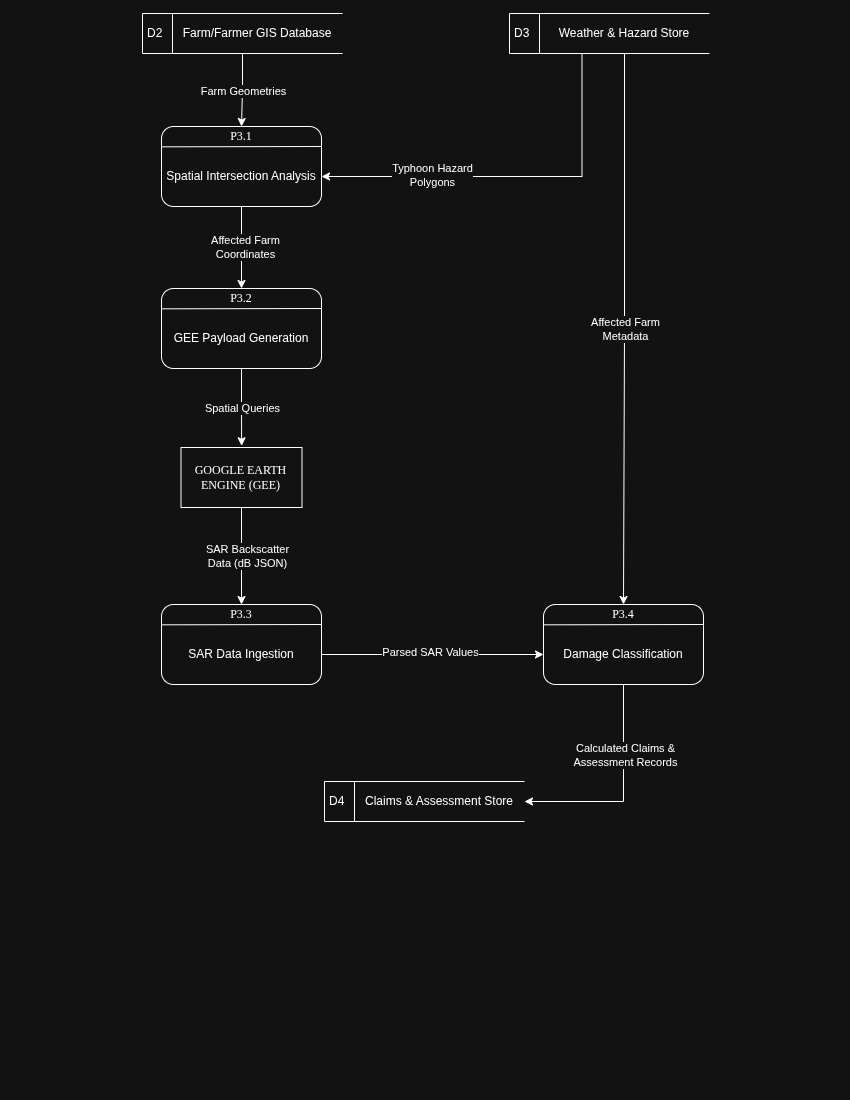

The diagram above was exported from draw.io. Its source (the exported page's mxGraphModel, read from the mxfile embedded in the PNG):
<mxGraphModel dx="1433" dy="865" grid="0" gridSize="10" guides="1" tooltips="1" connect="1" arrows="1" fold="1" page="1" pageScale="1" pageWidth="850" pageHeight="1100" math="0" shadow="0">
  <root>
    <mxCell id="0" />
    <mxCell id="1" parent="0" />
    <mxCell id="GB2XvFWF8Y54BRzTZMnE-2" edge="1" parent="1" source="juIS5LanM9g2p0f74Omb-1" style="edgeStyle=orthogonalEdgeStyle;rounded=0;orthogonalLoop=1;jettySize=auto;html=1;entryX=0.5;entryY=0;entryDx=0;entryDy=0;" target="RPKSaDMogJWhKWGjkpb4-3">
      <mxGeometry relative="1" as="geometry" />
    </mxCell>
    <mxCell id="GB2XvFWF8Y54BRzTZMnE-3" connectable="0" parent="GB2XvFWF8Y54BRzTZMnE-2" style="edgeLabel;html=1;align=center;verticalAlign=middle;resizable=0;points=[];" value="Farm Geometries " vertex="1">
      <mxGeometry relative="1" x="-0.0097" y="1" as="geometry">
        <mxPoint as="offset" />
      </mxGeometry>
    </mxCell>
    <mxCell id="juIS5LanM9g2p0f74Omb-1" parent="1" style="html=1;dashed=0;whiteSpace=wrap;shape=mxgraph.dfd.dataStoreID;align=left;spacingLeft=3;points=[[0,0],[0.5,0],[1,0],[0,0.5],[1,0.5],[0,1],[0.5,1],[1,1]];" value="D2" vertex="1">
      <mxGeometry height="40" width="200" x="142" y="13" as="geometry" />
    </mxCell>
    <mxCell id="juIS5LanM9g2p0f74Omb-2" parent="1" style="text;html=1;whiteSpace=wrap;strokeColor=none;fillColor=none;align=center;verticalAlign=middle;rounded=0;" value="Farm/Farmer GIS Database" vertex="1">
      <mxGeometry height="40" width="170" x="172" y="13" as="geometry" />
    </mxCell>
    <mxCell id="juIS5LanM9g2p0f74Omb-3" parent="1" style="html=1;dashed=0;whiteSpace=wrap;shape=mxgraph.dfd.dataStoreID;align=left;spacingLeft=3;points=[[0,0],[0.5,0],[1,0],[0,0.5],[1,0.5],[0,1],[0.5,1],[1,1]];" value="D3" vertex="1">
      <mxGeometry height="40" width="200" x="509" y="12.999999999999943" as="geometry" />
    </mxCell>
    <mxCell id="GB2XvFWF8Y54BRzTZMnE-4" edge="1" parent="1" source="juIS5LanM9g2p0f74Omb-4" style="edgeStyle=orthogonalEdgeStyle;rounded=0;orthogonalLoop=1;jettySize=auto;html=1;entryX=1;entryY=0.5;entryDx=0;entryDy=0;exitX=0.25;exitY=1;exitDx=0;exitDy=0;" target="RPKSaDMogJWhKWGjkpb4-4">
      <mxGeometry relative="1" as="geometry">
        <Array as="points">
          <mxPoint x="582" y="176" />
        </Array>
      </mxGeometry>
    </mxCell>
    <mxCell id="GB2XvFWF8Y54BRzTZMnE-5" connectable="0" parent="GB2XvFWF8Y54BRzTZMnE-4" style="edgeLabel;html=1;align=center;verticalAlign=middle;resizable=0;points=[];" value="Typhoon Hazard&lt;div&gt;Polygons&lt;/div&gt;" vertex="1">
      <mxGeometry relative="1" x="0.4259" y="-2" as="geometry">
        <mxPoint as="offset" />
      </mxGeometry>
    </mxCell>
    <mxCell id="juIS5LanM9g2p0f74Omb-4" parent="1" style="text;html=1;whiteSpace=wrap;strokeColor=none;fillColor=none;align=center;verticalAlign=middle;rounded=0;" value="&lt;span data-path-to-node=&quot;5,3,0,0&quot;&gt;&lt;b data-path-to-node=&quot;5,3,0,0&quot; data-index-in-node=&quot;0&quot;&gt;&lt;/b&gt;&lt;/span&gt;&lt;span data-path-to-node=&quot;5,3,1,0&quot;&gt;Weather &amp;amp; Hazard Store&lt;/span&gt;" vertex="1">
      <mxGeometry height="40" width="170" x="539" y="12.999999999999943" as="geometry" />
    </mxCell>
    <mxCell id="RPKSaDMogJWhKWGjkpb4-1" parent="1" style="rounded=1;whiteSpace=wrap;html=1;" value="" vertex="1">
      <mxGeometry height="80" width="160" x="161" y="126" as="geometry" />
    </mxCell>
    <mxCell id="RPKSaDMogJWhKWGjkpb4-2" edge="1" parent="1" style="endArrow=none;html=1;rounded=0;entryX=-0.004;entryY=0.287;entryDx=0;entryDy=0;exitX=0.995;exitY=0.283;exitDx=0;exitDy=0;entryPerimeter=0;exitPerimeter=0;" value="">
      <mxGeometry height="50" relative="1" width="50" as="geometry">
        <mxPoint x="320.84000000000003" y="146.0000000000001" as="sourcePoint" />
        <mxPoint x="161" y="146.32000000000005" as="targetPoint" />
      </mxGeometry>
    </mxCell>
    <mxCell id="RPKSaDMogJWhKWGjkpb4-3" parent="1" style="text;html=1;whiteSpace=wrap;strokeColor=none;fillColor=none;align=center;verticalAlign=middle;rounded=0;" value="&lt;font face=&quot;Verdana&quot;&gt;P3.1&lt;/font&gt;" vertex="1">
      <mxGeometry height="20" width="160" x="161" y="126" as="geometry" />
    </mxCell>
    <mxCell id="GB2XvFWF8Y54BRzTZMnE-7" edge="1" parent="1" source="RPKSaDMogJWhKWGjkpb4-4" style="edgeStyle=orthogonalEdgeStyle;rounded=0;orthogonalLoop=1;jettySize=auto;html=1;exitX=0.5;exitY=1;exitDx=0;exitDy=0;entryX=0.5;entryY=0;entryDx=0;entryDy=0;" target="RPKSaDMogJWhKWGjkpb4-7">
      <mxGeometry relative="1" as="geometry" />
    </mxCell>
    <mxCell id="GB2XvFWF8Y54BRzTZMnE-8" connectable="0" parent="GB2XvFWF8Y54BRzTZMnE-7" style="edgeLabel;html=1;align=center;verticalAlign=middle;resizable=0;points=[];" value="Affected Farm&lt;div&gt;Coordinates&lt;/div&gt;" vertex="1">
      <mxGeometry relative="1" x="-0.0435" y="3" as="geometry">
        <mxPoint as="offset" />
      </mxGeometry>
    </mxCell>
    <mxCell id="RPKSaDMogJWhKWGjkpb4-4" parent="1" style="text;html=1;whiteSpace=wrap;strokeColor=none;fillColor=none;align=center;verticalAlign=middle;rounded=0;" value="Spatial Intersection Analysis" vertex="1">
      <mxGeometry height="60" width="160" x="161" y="146" as="geometry" />
    </mxCell>
    <mxCell id="RPKSaDMogJWhKWGjkpb4-5" parent="1" style="rounded=1;whiteSpace=wrap;html=1;" value="" vertex="1">
      <mxGeometry height="80" width="160" x="161" y="288" as="geometry" />
    </mxCell>
    <mxCell id="RPKSaDMogJWhKWGjkpb4-6" edge="1" parent="1" style="endArrow=none;html=1;rounded=0;entryX=-0.004;entryY=0.287;entryDx=0;entryDy=0;exitX=0.995;exitY=0.283;exitDx=0;exitDy=0;entryPerimeter=0;exitPerimeter=0;" value="">
      <mxGeometry height="50" relative="1" width="50" as="geometry">
        <mxPoint x="320.84000000000003" y="308.0000000000001" as="sourcePoint" />
        <mxPoint x="161" y="308.32000000000005" as="targetPoint" />
      </mxGeometry>
    </mxCell>
    <mxCell id="RPKSaDMogJWhKWGjkpb4-7" parent="1" style="text;html=1;whiteSpace=wrap;strokeColor=none;fillColor=none;align=center;verticalAlign=middle;rounded=0;" value="&lt;font face=&quot;Verdana&quot;&gt;P3.2&lt;/font&gt;" vertex="1">
      <mxGeometry height="20" width="160" x="161" y="288" as="geometry" />
    </mxCell>
    <mxCell id="RPKSaDMogJWhKWGjkpb4-8" parent="1" style="text;html=1;whiteSpace=wrap;strokeColor=none;fillColor=none;align=center;verticalAlign=middle;rounded=0;" value="GEE Payload Generation" vertex="1">
      <mxGeometry height="60" width="160" x="161" y="308" as="geometry" />
    </mxCell>
    <mxCell id="RPKSaDMogJWhKWGjkpb4-9" parent="1" style="rounded=1;whiteSpace=wrap;html=1;" value="" vertex="1">
      <mxGeometry height="80" width="160" x="161" y="604" as="geometry" />
    </mxCell>
    <mxCell id="RPKSaDMogJWhKWGjkpb4-10" edge="1" parent="1" style="endArrow=none;html=1;rounded=0;entryX=-0.004;entryY=0.287;entryDx=0;entryDy=0;exitX=0.995;exitY=0.283;exitDx=0;exitDy=0;entryPerimeter=0;exitPerimeter=0;" value="">
      <mxGeometry height="50" relative="1" width="50" as="geometry">
        <mxPoint x="320.84000000000003" y="624.0000000000001" as="sourcePoint" />
        <mxPoint x="161" y="624.32" as="targetPoint" />
      </mxGeometry>
    </mxCell>
    <mxCell id="RPKSaDMogJWhKWGjkpb4-11" parent="1" style="text;html=1;whiteSpace=wrap;strokeColor=none;fillColor=none;align=center;verticalAlign=middle;rounded=0;" value="&lt;font face=&quot;Verdana&quot;&gt;P3.3&lt;/font&gt;" vertex="1">
      <mxGeometry height="20" width="160" x="161" y="604" as="geometry" />
    </mxCell>
    <mxCell id="GB2XvFWF8Y54BRzTZMnE-13" edge="1" parent="1" source="RPKSaDMogJWhKWGjkpb4-12" style="edgeStyle=orthogonalEdgeStyle;rounded=0;orthogonalLoop=1;jettySize=auto;html=1;entryX=0;entryY=0.5;entryDx=0;entryDy=0;" target="RPKSaDMogJWhKWGjkpb4-16">
      <mxGeometry relative="1" as="geometry" />
    </mxCell>
    <mxCell id="GB2XvFWF8Y54BRzTZMnE-14" connectable="0" parent="GB2XvFWF8Y54BRzTZMnE-13" style="edgeLabel;html=1;align=center;verticalAlign=middle;resizable=0;points=[];" value="Parsed SAR Values" vertex="1">
      <mxGeometry relative="1" x="-0.0315" y="3" as="geometry">
        <mxPoint as="offset" />
      </mxGeometry>
    </mxCell>
    <mxCell id="RPKSaDMogJWhKWGjkpb4-12" parent="1" style="text;html=1;whiteSpace=wrap;strokeColor=none;fillColor=none;align=center;verticalAlign=middle;rounded=0;" value="SAR Data Ingestion" vertex="1">
      <mxGeometry height="60" width="160" x="161" y="624" as="geometry" />
    </mxCell>
    <mxCell id="RPKSaDMogJWhKWGjkpb4-13" parent="1" style="rounded=1;whiteSpace=wrap;html=1;" value="" vertex="1">
      <mxGeometry height="80" width="160" x="543" y="604" as="geometry" />
    </mxCell>
    <mxCell id="RPKSaDMogJWhKWGjkpb4-14" edge="1" parent="1" style="endArrow=none;html=1;rounded=0;entryX=-0.004;entryY=0.287;entryDx=0;entryDy=0;exitX=0.995;exitY=0.283;exitDx=0;exitDy=0;entryPerimeter=0;exitPerimeter=0;" value="">
      <mxGeometry height="50" relative="1" width="50" as="geometry">
        <mxPoint x="702.84" y="624.0000000000001" as="sourcePoint" />
        <mxPoint x="543" y="624.32" as="targetPoint" />
      </mxGeometry>
    </mxCell>
    <mxCell id="RPKSaDMogJWhKWGjkpb4-15" parent="1" style="text;html=1;whiteSpace=wrap;strokeColor=none;fillColor=none;align=center;verticalAlign=middle;rounded=0;" value="&lt;font face=&quot;Verdana&quot;&gt;P3.4&lt;/font&gt;" vertex="1">
      <mxGeometry height="20" width="160" x="543" y="604" as="geometry" />
    </mxCell>
    <mxCell id="GB2XvFWF8Y54BRzTZMnE-15" edge="1" parent="1" source="RPKSaDMogJWhKWGjkpb4-16" style="edgeStyle=orthogonalEdgeStyle;rounded=0;orthogonalLoop=1;jettySize=auto;html=1;exitX=0.5;exitY=1;exitDx=0;exitDy=0;entryX=1;entryY=0.5;entryDx=0;entryDy=0;" target="KLr_ApeR-3zUQ_JjMnEl-2">
      <mxGeometry relative="1" as="geometry" />
    </mxCell>
    <mxCell id="GB2XvFWF8Y54BRzTZMnE-17" connectable="0" parent="GB2XvFWF8Y54BRzTZMnE-15" style="edgeLabel;html=1;align=center;verticalAlign=middle;resizable=0;points=[];" value="Calculated Claims &amp;amp;&lt;div&gt;Assessment Records&lt;/div&gt;" vertex="1">
      <mxGeometry relative="1" x="-0.3582" y="1" as="geometry">
        <mxPoint as="offset" />
      </mxGeometry>
    </mxCell>
    <mxCell id="RPKSaDMogJWhKWGjkpb4-16" parent="1" style="text;html=1;whiteSpace=wrap;strokeColor=none;fillColor=none;align=center;verticalAlign=middle;rounded=0;" value="Damage Classification" vertex="1">
      <mxGeometry height="60" width="160" x="543" y="624" as="geometry" />
    </mxCell>
    <mxCell id="KLr_ApeR-3zUQ_JjMnEl-1" parent="1" style="html=1;dashed=0;whiteSpace=wrap;shape=mxgraph.dfd.dataStoreID;align=left;spacingLeft=3;points=[[0,0],[0.5,0],[1,0],[0,0.5],[1,0.5],[0,1],[0.5,1],[1,1]];" value="D4" vertex="1">
      <mxGeometry height="40" width="200" x="324" y="781" as="geometry" />
    </mxCell>
    <mxCell id="KLr_ApeR-3zUQ_JjMnEl-2" parent="1" style="text;html=1;whiteSpace=wrap;strokeColor=none;fillColor=none;align=center;verticalAlign=middle;rounded=0;" value="&lt;span data-path-to-node=&quot;5,3,0,0&quot;&gt;&lt;b data-path-to-node=&quot;5,3,0,0&quot; data-index-in-node=&quot;0&quot;&gt;&lt;/b&gt;&lt;/span&gt;&lt;span data-path-to-node=&quot;5,3,1,0&quot;&gt;Claims &amp;amp; Assessment Store&lt;/span&gt;" vertex="1">
      <mxGeometry height="40" width="170" x="354" y="781" as="geometry" />
    </mxCell>
    <mxCell id="GB2XvFWF8Y54BRzTZMnE-11" edge="1" parent="1" source="GB2XvFWF8Y54BRzTZMnE-1" style="edgeStyle=orthogonalEdgeStyle;rounded=0;orthogonalLoop=1;jettySize=auto;html=1;entryX=0.5;entryY=0;entryDx=0;entryDy=0;" target="RPKSaDMogJWhKWGjkpb4-11">
      <mxGeometry relative="1" as="geometry" />
    </mxCell>
    <mxCell id="GB2XvFWF8Y54BRzTZMnE-12" connectable="0" parent="GB2XvFWF8Y54BRzTZMnE-11" style="edgeLabel;html=1;align=center;verticalAlign=middle;resizable=0;points=[];" value="SAR Backscatter&lt;div&gt;Data (dB JSON)&lt;/div&gt;" vertex="1">
      <mxGeometry relative="1" x="0.0081" y="5" as="geometry">
        <mxPoint as="offset" />
      </mxGeometry>
    </mxCell>
    <mxCell id="GB2XvFWF8Y54BRzTZMnE-1" parent="1" style="html=1;dashed=0;whiteSpace=wrap;" value="&lt;span style=&quot;font-family: &amp;quot;Times New Roman&amp;quot;; caret-color: rgba(0, 0, 0, 0);&quot;&gt;GOOGLE EARTH ENGINE (GEE)&lt;/span&gt;" vertex="1">
      <mxGeometry height="60" width="121" x="180.5" y="447" as="geometry" />
    </mxCell>
    <mxCell id="GB2XvFWF8Y54BRzTZMnE-6" edge="1" parent="1" source="juIS5LanM9g2p0f74Omb-4" style="edgeStyle=orthogonalEdgeStyle;rounded=0;orthogonalLoop=1;jettySize=auto;html=1;entryX=0.5;entryY=0;entryDx=0;entryDy=0;" target="RPKSaDMogJWhKWGjkpb4-15">
      <mxGeometry relative="1" as="geometry" />
    </mxCell>
    <mxCell id="GB2XvFWF8Y54BRzTZMnE-16" connectable="0" parent="GB2XvFWF8Y54BRzTZMnE-6" style="edgeLabel;html=1;align=center;verticalAlign=middle;resizable=0;points=[];" value="Affected Farm&lt;br&gt;Metadata" vertex="1">
      <mxGeometry relative="1" x="-0.0057" as="geometry">
        <mxPoint as="offset" />
      </mxGeometry>
    </mxCell>
    <mxCell id="GB2XvFWF8Y54BRzTZMnE-9" edge="1" parent="1" source="RPKSaDMogJWhKWGjkpb4-8" style="edgeStyle=orthogonalEdgeStyle;rounded=0;orthogonalLoop=1;jettySize=auto;html=1;entryX=0.501;entryY=-0.029;entryDx=0;entryDy=0;entryPerimeter=0;" target="GB2XvFWF8Y54BRzTZMnE-1">
      <mxGeometry relative="1" as="geometry">
        <mxPoint x="241" y="473" as="targetPoint" />
      </mxGeometry>
    </mxCell>
    <mxCell id="GB2XvFWF8Y54BRzTZMnE-10" connectable="0" parent="GB2XvFWF8Y54BRzTZMnE-9" style="edgeLabel;html=1;align=center;verticalAlign=middle;resizable=0;points=[];" value="Spatial Queries" vertex="1">
      <mxGeometry relative="1" x="-0.0129" as="geometry">
        <mxPoint y="1" as="offset" />
      </mxGeometry>
    </mxCell>
  </root>
</mxGraphModel>